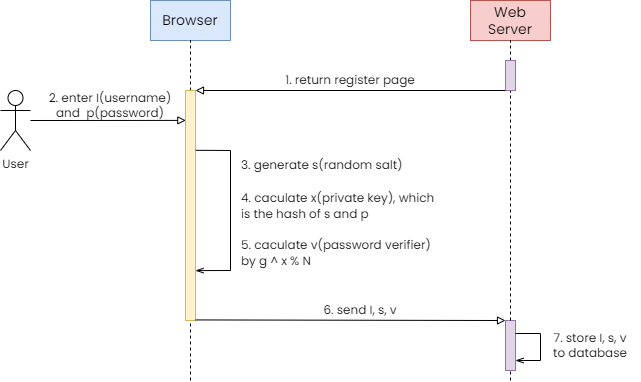

The diagram above was exported from draw.io. Its source (the exported page's mxGraphModel, read from the mxfile embedded in the PNG):
<mxGraphModel dx="579" dy="386" grid="1" gridSize="10" guides="1" tooltips="1" connect="1" arrows="1" fold="1" page="1" pageScale="1" pageWidth="850" pageHeight="1100" math="0" shadow="0">
  <root>
    <mxCell id="0" />
    <mxCell id="1" parent="0" />
    <mxCell id="tXpZJLkbcq8if4DjGZRL-27" value="" style="rounded=0;whiteSpace=wrap;html=1;fillColor=#e1d5e7;strokeColor=#9673a6;" parent="1" vertex="1">
      <mxGeometry x="555" y="360" width="10" height="50" as="geometry" />
    </mxCell>
    <mxCell id="tXpZJLkbcq8if4DjGZRL-2" value="&lt;font data-font-src=&quot;https://fonts.googleapis.com/css?family=Poppins&quot; face=&quot;Poppins&quot;&gt;User&lt;/font&gt;" style="shape=umlActor;verticalLabelPosition=bottom;verticalAlign=top;html=1;" parent="1" vertex="1">
      <mxGeometry x="50" y="130" width="30" height="60" as="geometry" />
    </mxCell>
    <mxCell id="tXpZJLkbcq8if4DjGZRL-3" value="&lt;font style=&quot;font-size: 14px;&quot; data-font-src=&quot;https://fonts.googleapis.com/css?family=Poppins&quot; face=&quot;Poppins&quot;&gt;Browser&lt;/font&gt;" style="rounded=0;whiteSpace=wrap;html=1;fillColor=#dae8fc;strokeColor=#6c8ebf;strokeWidth=1;" parent="1" vertex="1">
      <mxGeometry x="200" y="40" width="80" height="40" as="geometry" />
    </mxCell>
    <mxCell id="tXpZJLkbcq8if4DjGZRL-4" value="" style="endArrow=none;dashed=1;html=1;rounded=0;entryX=0.5;entryY=1;entryDx=0;entryDy=0;" parent="1" source="tXpZJLkbcq8if4DjGZRL-5" target="tXpZJLkbcq8if4DjGZRL-3" edge="1">
      <mxGeometry width="50" height="50" relative="1" as="geometry">
        <mxPoint x="240" y="330" as="sourcePoint" />
        <mxPoint x="340" y="250" as="targetPoint" />
      </mxGeometry>
    </mxCell>
    <mxCell id="tXpZJLkbcq8if4DjGZRL-6" value="" style="endArrow=none;dashed=1;html=1;rounded=0;entryX=0.5;entryY=1;entryDx=0;entryDy=0;" parent="1" target="tXpZJLkbcq8if4DjGZRL-5" edge="1">
      <mxGeometry width="50" height="50" relative="1" as="geometry">
        <mxPoint x="240" y="420" as="sourcePoint" />
        <mxPoint x="240" y="80" as="targetPoint" />
      </mxGeometry>
    </mxCell>
    <mxCell id="tXpZJLkbcq8if4DjGZRL-5" value="" style="rounded=0;whiteSpace=wrap;html=1;fillColor=#fff2cc;strokeColor=#d6b656;" parent="1" vertex="1">
      <mxGeometry x="235" y="130" width="10" height="230" as="geometry" />
    </mxCell>
    <mxCell id="tXpZJLkbcq8if4DjGZRL-7" value="&lt;font style=&quot;font-size: 14px;&quot; data-font-src=&quot;https://fonts.googleapis.com/css?family=Poppins&quot; face=&quot;Poppins&quot;&gt;Web Server&lt;/font&gt;" style="rounded=0;whiteSpace=wrap;html=1;fillColor=#f8cecc;strokeColor=#b85450;" parent="1" vertex="1">
      <mxGeometry x="520" y="40" width="80" height="40" as="geometry" />
    </mxCell>
    <mxCell id="tXpZJLkbcq8if4DjGZRL-8" value="" style="endArrow=none;dashed=1;html=1;rounded=0;entryX=0.5;entryY=1;entryDx=0;entryDy=0;" parent="1" source="tXpZJLkbcq8if4DjGZRL-10" target="tXpZJLkbcq8if4DjGZRL-7" edge="1">
      <mxGeometry width="50" height="50" relative="1" as="geometry">
        <mxPoint x="560" y="330" as="sourcePoint" />
        <mxPoint x="660" y="250" as="targetPoint" />
      </mxGeometry>
    </mxCell>
    <mxCell id="tXpZJLkbcq8if4DjGZRL-9" value="" style="endArrow=none;dashed=1;html=1;rounded=0;entryX=0.5;entryY=1;entryDx=0;entryDy=0;" parent="1" source="tXpZJLkbcq8if4DjGZRL-27" target="tXpZJLkbcq8if4DjGZRL-10" edge="1">
      <mxGeometry width="50" height="50" relative="1" as="geometry">
        <mxPoint x="560" y="460" as="sourcePoint" />
        <mxPoint x="560" y="80" as="targetPoint" />
      </mxGeometry>
    </mxCell>
    <mxCell id="tXpZJLkbcq8if4DjGZRL-10" value="" style="rounded=0;whiteSpace=wrap;html=1;fillColor=#e1d5e7;strokeColor=#9673a6;" parent="1" vertex="1">
      <mxGeometry x="555" y="100" width="10" height="30" as="geometry" />
    </mxCell>
    <mxCell id="tXpZJLkbcq8if4DjGZRL-11" value="" style="endArrow=block;html=1;rounded=0;entryX=1;entryY=0;entryDx=0;entryDy=0;exitX=0;exitY=1;exitDx=0;exitDy=0;endFill=0;" parent="1" source="tXpZJLkbcq8if4DjGZRL-10" target="tXpZJLkbcq8if4DjGZRL-5" edge="1">
      <mxGeometry width="50" height="50" relative="1" as="geometry">
        <mxPoint x="350" y="180" as="sourcePoint" />
        <mxPoint x="400" y="130" as="targetPoint" />
      </mxGeometry>
    </mxCell>
    <mxCell id="tXpZJLkbcq8if4DjGZRL-12" value="&lt;font style=&quot;font-size: 12px;&quot; data-font-src=&quot;https://fonts.googleapis.com/css?family=Poppins&quot; face=&quot;Poppins&quot;&gt;1. return register page&lt;/font&gt;" style="text;html=1;strokeColor=none;fillColor=none;align=center;verticalAlign=middle;whiteSpace=wrap;rounded=0;" parent="1" vertex="1">
      <mxGeometry x="320" y="110" width="160" height="20" as="geometry" />
    </mxCell>
    <mxCell id="tXpZJLkbcq8if4DjGZRL-16" value="" style="endArrow=block;html=1;rounded=0;entryX=0.033;entryY=0.13;entryDx=0;entryDy=0;entryPerimeter=0;endFill=0;" parent="1" target="tXpZJLkbcq8if4DjGZRL-5" edge="1">
      <mxGeometry width="50" height="50" relative="1" as="geometry">
        <mxPoint x="80" y="160" as="sourcePoint" />
        <mxPoint x="220" y="150" as="targetPoint" />
      </mxGeometry>
    </mxCell>
    <mxCell id="tXpZJLkbcq8if4DjGZRL-17" value="&lt;font style=&quot;font-size: 12px;&quot; face=&quot;Poppins&quot;&gt;2. enter I(username)&lt;br&gt;and&amp;nbsp; p(password)&lt;/font&gt;" style="text;html=1;strokeColor=none;fillColor=none;align=center;verticalAlign=middle;whiteSpace=wrap;rounded=0;" parent="1" vertex="1">
      <mxGeometry x="90" y="130" width="140" height="30" as="geometry" />
    </mxCell>
    <mxCell id="tXpZJLkbcq8if4DjGZRL-19" value="" style="endArrow=openThin;html=1;rounded=0;exitX=1.028;exitY=0.26;exitDx=0;exitDy=0;endFill=0;entryX=1;entryY=0.783;entryDx=0;entryDy=0;exitPerimeter=0;entryPerimeter=0;" parent="1" source="tXpZJLkbcq8if4DjGZRL-5" target="tXpZJLkbcq8if4DjGZRL-5" edge="1">
      <mxGeometry width="50" height="50" relative="1" as="geometry">
        <mxPoint x="270" y="220" as="sourcePoint" />
        <mxPoint x="250" y="210" as="targetPoint" />
        <Array as="points">
          <mxPoint x="280" y="190" />
          <mxPoint x="280" y="310" />
        </Array>
      </mxGeometry>
    </mxCell>
    <mxCell id="tXpZJLkbcq8if4DjGZRL-20" value="&lt;div style=&quot;text-align: left; line-height: 130%;&quot;&gt;&lt;span style=&quot;background-color: initial;&quot;&gt;&lt;font data-font-src=&quot;https://fonts.googleapis.com/css?family=Poppins&quot; face=&quot;Poppins&quot;&gt;3. generate s(random salt)&lt;/font&gt;&lt;/span&gt;&lt;/div&gt;&lt;div style=&quot;text-align: left; line-height: 130%;&quot;&gt;&lt;span style=&quot;background-color: initial;&quot;&gt;&lt;font data-font-src=&quot;https://fonts.googleapis.com/css?family=Poppins&quot; face=&quot;Poppins&quot;&gt;&lt;br&gt;&lt;/font&gt;&lt;/span&gt;&lt;/div&gt;&lt;font style=&quot;font-size: 12px;&quot; data-font-src=&quot;https://fonts.googleapis.com/css?family=Poppins&quot; face=&quot;Poppins&quot;&gt;&lt;div style=&quot;text-align: left; line-height: 130%;&quot;&gt;&lt;span style=&quot;background-color: initial;&quot;&gt;4. caculate x(private key),&amp;nbsp;&lt;/span&gt;&lt;span style=&quot;background-color: initial;&quot;&gt;which is the hash of s and p&lt;/span&gt;&lt;/div&gt;&lt;div style=&quot;text-align: left; line-height: 130%;&quot;&gt;&lt;span style=&quot;background-color: initial;&quot;&gt;&lt;br&gt;&lt;/span&gt;&lt;/div&gt;&lt;div style=&quot;text-align: left; line-height: 130%;&quot;&gt;&lt;span style=&quot;background-color: initial;&quot;&gt;5. caculate v(password verifier) by g ^ x % N&lt;/span&gt;&lt;/div&gt;&lt;/font&gt;" style="text;html=1;strokeColor=none;fillColor=none;align=center;verticalAlign=top;whiteSpace=wrap;rounded=0;horizontal=1;" parent="1" vertex="1">
      <mxGeometry x="290" y="190" width="200" height="120" as="geometry" />
    </mxCell>
    <mxCell id="tXpZJLkbcq8if4DjGZRL-24" value="" style="endArrow=block;html=1;rounded=0;endFill=0;entryX=0;entryY=0;entryDx=0;entryDy=0;" parent="1" target="tXpZJLkbcq8if4DjGZRL-27" edge="1">
      <mxGeometry width="50" height="50" relative="1" as="geometry">
        <mxPoint x="245" y="359.43" as="sourcePoint" />
        <mxPoint x="540" y="360" as="targetPoint" />
      </mxGeometry>
    </mxCell>
    <mxCell id="tXpZJLkbcq8if4DjGZRL-25" value="&lt;font style=&quot;font-size: 12px;&quot; data-font-src=&quot;https://fonts.googleapis.com/css?family=Poppins&quot; face=&quot;Poppins&quot;&gt;7. store I, s, v &lt;br&gt;to database&lt;/font&gt;" style="text;html=1;strokeColor=none;fillColor=none;align=center;verticalAlign=middle;whiteSpace=wrap;rounded=0;" parent="1" vertex="1">
      <mxGeometry x="590" y="370" width="100" height="30" as="geometry" />
    </mxCell>
    <mxCell id="tXpZJLkbcq8if4DjGZRL-28" value="" style="endArrow=none;dashed=1;html=1;rounded=0;entryX=0.5;entryY=1;entryDx=0;entryDy=0;" parent="1" target="tXpZJLkbcq8if4DjGZRL-27" edge="1">
      <mxGeometry width="50" height="50" relative="1" as="geometry">
        <mxPoint x="560" y="420" as="sourcePoint" />
        <mxPoint x="560" y="130" as="targetPoint" />
      </mxGeometry>
    </mxCell>
    <mxCell id="tXpZJLkbcq8if4DjGZRL-29" value="" style="endArrow=openThin;html=1;rounded=0;endFill=0;" parent="1" edge="1">
      <mxGeometry width="50" height="50" relative="1" as="geometry">
        <mxPoint x="565" y="373" as="sourcePoint" />
        <mxPoint x="565" y="400" as="targetPoint" />
        <Array as="points">
          <mxPoint x="590" y="373" />
          <mxPoint x="590" y="400" />
        </Array>
      </mxGeometry>
    </mxCell>
    <mxCell id="tXpZJLkbcq8if4DjGZRL-30" value="&lt;font style=&quot;font-size: 12px;&quot; data-font-src=&quot;https://fonts.googleapis.com/css?family=Poppins&quot; face=&quot;Poppins&quot;&gt;6. send I, s, v&lt;/font&gt;" style="text;html=1;strokeColor=none;fillColor=none;align=center;verticalAlign=middle;whiteSpace=wrap;rounded=0;" parent="1" vertex="1">
      <mxGeometry x="330" y="340" width="160" height="20" as="geometry" />
    </mxCell>
  </root>
</mxGraphModel>